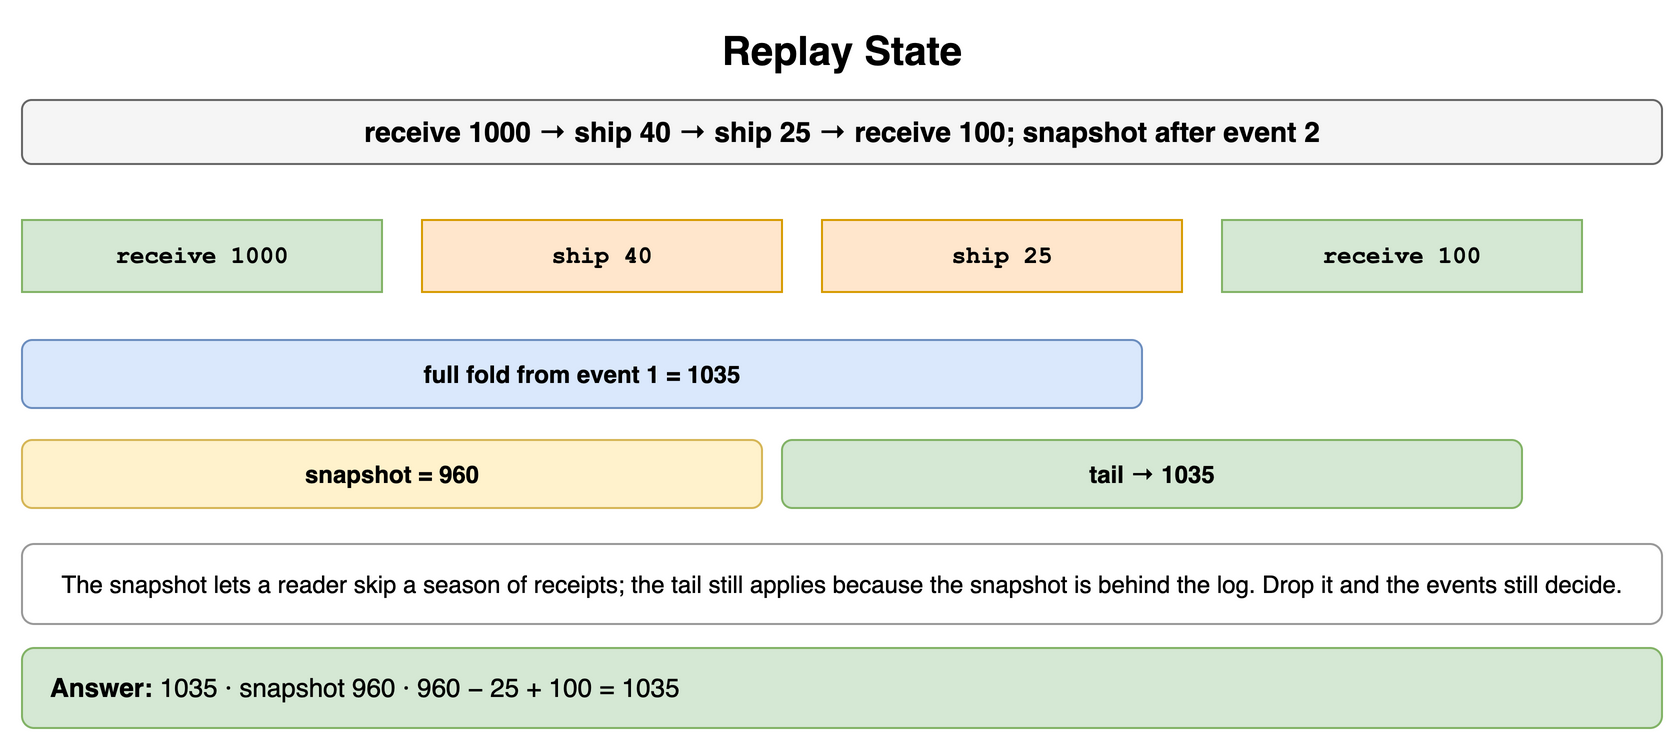

The diagram above was exported from draw.io. Its source (the exported page's mxGraphModel, read from the mxfile embedded in the PNG):
<mxGraphModel dx="900" dy="378" grid="1" gridSize="10" guides="1" tooltips="1" connect="1" arrows="1" fold="1" page="1" pageScale="1" pageWidth="900" pageHeight="378" math="0" shadow="0">
  <root>
    <mxCell id="0" />
    <mxCell id="1" parent="0" />
    <mxCell id="h1" value="Replay State" style="text;html=1;align=center;verticalAlign=middle;whiteSpace=wrap;fontSize=20;fontStyle=1;" vertex="1" parent="1">
      <mxGeometry x="40" y="10" width="820" height="30" as="geometry" />
    </mxCell>
    <mxCell id="h2" value="receive 1000 → ship 40 → ship 25 → receive 100; snapshot after event 2" style="rounded=1;whiteSpace=wrap;html=1;fillColor=#f5f5f5;strokeColor=#666666;fontStyle=1;fontSize=14;" vertex="1" parent="1">
      <mxGeometry x="40" y="50" width="820" height="32" as="geometry" />
    </mxCell>
    <mxCell id="h3" value="receive 1000" style="rounded=0;whiteSpace=wrap;html=1;fontFamily=Courier New;fontStyle=1;fontSize=13;fillColor=#d5e8d4;strokeColor=#82b366;fontSize=12;" vertex="1" parent="1">
      <mxGeometry x="40" y="110" width="180" height="36" as="geometry" />
    </mxCell>
    <mxCell id="h4" value="ship 40" style="rounded=0;whiteSpace=wrap;html=1;fontFamily=Courier New;fontStyle=1;fontSize=13;fillColor=#ffe6cc;strokeColor=#d79b00;fontSize=12;" vertex="1" parent="1">
      <mxGeometry x="240" y="110" width="180" height="36" as="geometry" />
    </mxCell>
    <mxCell id="h5" value="ship 25" style="rounded=0;whiteSpace=wrap;html=1;fontFamily=Courier New;fontStyle=1;fontSize=13;fillColor=#ffe6cc;strokeColor=#d79b00;fontSize=12;" vertex="1" parent="1">
      <mxGeometry x="440" y="110" width="180" height="36" as="geometry" />
    </mxCell>
    <mxCell id="h6" value="receive 100" style="rounded=0;whiteSpace=wrap;html=1;fontFamily=Courier New;fontStyle=1;fontSize=13;fillColor=#d5e8d4;strokeColor=#82b366;fontSize=12;" vertex="1" parent="1">
      <mxGeometry x="640" y="110" width="180" height="36" as="geometry" />
    </mxCell>
    <mxCell id="h7" value="full fold from event 1 = 1035" style="rounded=1;whiteSpace=wrap;html=1;fillColor=#dae8fc;strokeColor=#6c8ebf;fontSize=12;align=center;fontStyle=1;" vertex="1" parent="1">
      <mxGeometry x="40" y="170" width="560" height="34" as="geometry" />
    </mxCell>
    <mxCell id="h8" value="snapshot = 960" style="rounded=1;whiteSpace=wrap;html=1;fillColor=#fff2cc;strokeColor=#d6b656;fontSize=12;align=center;fontStyle=1;" vertex="1" parent="1">
      <mxGeometry x="40" y="220" width="370" height="34" as="geometry" />
    </mxCell>
    <mxCell id="h9" value="tail → 1035" style="rounded=1;whiteSpace=wrap;html=1;fillColor=#d5e8d4;strokeColor=#82b366;fontSize=12;align=center;fontStyle=1;" vertex="1" parent="1">
      <mxGeometry x="420" y="220" width="370" height="34" as="geometry" />
    </mxCell>
    <mxCell id="h10" value="The snapshot lets a reader skip a season of receipts; the tail still applies because the snapshot is behind the log. Drop it and the events still decide." style="rounded=1;whiteSpace=wrap;html=1;fillColor=#ffffff;strokeColor=#999999;fontSize=12;align=center;" vertex="1" parent="1">
      <mxGeometry x="40" y="272" width="820" height="40" as="geometry" />
    </mxCell>
    <mxCell id="h11" value="&lt;b&gt;Answer:&lt;/b&gt; 1035 · snapshot 960 · 960 − 25 + 100 = 1035" style="rounded=1;whiteSpace=wrap;html=1;fillColor=#d5e8d4;strokeColor=#82b366;fontSize=13;align=left;spacingLeft=12;" vertex="1" parent="1">
      <mxGeometry x="40" y="324" width="820" height="40" as="geometry" />
    </mxCell>
  </root>
</mxGraphModel>